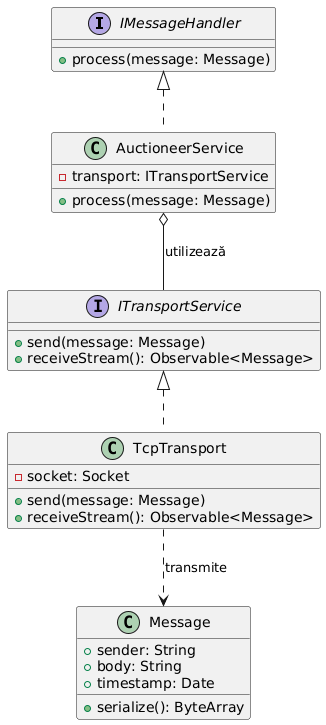

The diagram above was rendered by PlantUML. Its source (embedded in the PNG):
@startuml
interface IMessageHandler {
    + process(message: Message)
}

interface ITransportService {
    + send(message: Message)
    + receiveStream(): Observable<Message>
}

class AuctioneerService implements IMessageHandler {
    - transport: ITransportService
    + process(message: Message)
}

class TcpTransport implements ITransportService {
    - socket: Socket
    + send(message: Message)
    + receiveStream(): Observable<Message>
}

class Message {
    + sender: String
    + body: String
    + timestamp: Date
    + serialize(): ByteArray
}

AuctioneerService o-- ITransportService : utilizează
TcpTransport ..> Message : transmite
@enduml